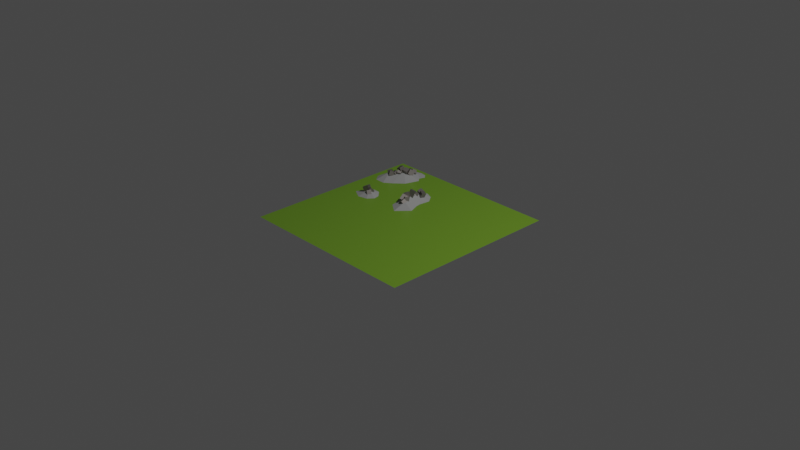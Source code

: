 # Source: iron.blend  (saved by Blender 2.82.7; exported with 4.5.12 LTS)
import bpy
from mathutils import Matrix  # noqa: F401  (used for matrix-valued properties, if any)

bpy.ops.wm.read_factory_settings(use_empty=True)
scene = bpy.context.scene
scene.name = 'Scene'

# ---- collections
col_collection = bpy.data.collections.new('Collection'); scene.collection.children.link(col_collection)

# ---- materials (node trees are filled in below, after node groups)
mat_rock = bpy.data.materials.new('rock')
mat_rock.use_transparent_shadow = False
mat_grass = bpy.data.materials.new('grass')
mat_grass.use_transparent_shadow = False
mat_metal = bpy.data.materials.new('metal')
mat_metal.use_transparent_shadow = False

# ---- material node trees
mat_rock.use_nodes = True; mat_rock.node_tree.nodes.clear()
_N = mat_rock.node_tree.nodes; _L = mat_rock.node_tree.links
n0 = _N.new('ShaderNodeOutputMaterial'); n0.name = 'Material Output'; n0.location = (300, 300)
n1 = _N.new('ShaderNodeBsdfPrincipled'); n1.name = 'Principled BSDF'; n1.location = (10, 300)
n1.distribution = 'GGX'
n1.subsurface_method = 'BURLEY'
n1.inputs[0].default_value = (0.3032, 0.3032, 0.3032, 1.0)
n1.inputs[3].default_value = 1.45
n1.inputs[13].default_value = 0.0
n1.inputs[27].default_value = (0.0, 0.0, 0.0, 1.0)
n1.inputs[28].default_value = 1.0
_L.new(n1.outputs[0], n0.inputs[0])
n0.is_active_output = True
mat_grass.use_nodes = True; mat_grass.node_tree.nodes.clear()
_N = mat_grass.node_tree.nodes; _L = mat_grass.node_tree.links
n0 = _N.new('ShaderNodeOutputMaterial'); n0.name = 'Material Output'; n0.location = (300, 300)
n1 = _N.new('ShaderNodeBsdfPrincipled'); n1.name = 'Principled BSDF'; n1.location = (10, 300)
n1.distribution = 'GGX'
n1.subsurface_method = 'BURLEY'
n1.inputs[0].default_value = (0.1371, 0.2738, 0.01687, 1.0)
n1.inputs[3].default_value = 1.45
n1.inputs[27].default_value = (0.0, 0.0, 0.0, 1.0)
n1.inputs[28].default_value = 1.0
_L.new(n1.outputs[0], n0.inputs[0])
n0.is_active_output = True
mat_metal.use_nodes = True; mat_metal.node_tree.nodes.clear()
_N = mat_metal.node_tree.nodes; _L = mat_metal.node_tree.links
n0 = _N.new('ShaderNodeOutputMaterial'); n0.name = 'Material Output'; n0.location = (300, 300)
n1 = _N.new('ShaderNodeBsdfPrincipled'); n1.name = 'Principled BSDF'; n1.location = (10, 300)
n1.distribution = 'GGX'
n1.subsurface_method = 'BURLEY'
n1.inputs[0].default_value = (0.3343, 0.3016, 0.2839, 1.0)
n1.inputs[1].default_value = 1.0
n1.inputs[3].default_value = 1.45
n1.inputs[13].default_value = 0.2333
n1.inputs[27].default_value = (0.0, 0.0, 0.0, 1.0)
n1.inputs[28].default_value = 1.0
_L.new(n1.outputs[0], n0.inputs[0])
n0.is_active_output = True

# ---- world
world_world = bpy.data.worlds.new('World'); scene.world = world_world
world_world.use_nodes = True; world_world.node_tree.nodes.clear()
_N = world_world.node_tree.nodes; _L = world_world.node_tree.links
n0 = _N.new('ShaderNodeOutputWorld'); n0.name = 'World Output'; n0.location = (300, 300)
n1 = _N.new('ShaderNodeBackground'); n1.name = 'Background'; n1.location = (10, 300)
n1.inputs[0].default_value = (0.05088, 0.05088, 0.05088, 1.0)
_L.new(n1.outputs[0], n0.inputs[0])
n0.is_active_output = True
world_world.color = (0.05088, 0.05088, 0.05088)
world_world.use_sun_shadow = False
world_world.sun_shadow_jitter_overblur = 0.0

# ---- cameras
cam_camera = bpy.data.cameras.new('Camera')
cam_camera.clip_end = 100.0
cam_camera.ortho_scale = 7.314

# ---- lights
light_light = bpy.data.lights.new('Light', 'POINT')
light_light.transmission_factor = 0.0
light_light.energy = 1000.0
light_light.shadow_soft_size = 0.1
light_light.shadow_maximum_resolution = 0.006
light_light.use_absolute_resolution = True

# ---- meshes
me_plane = bpy.data.meshes.new('Plane')
me_plane.from_pydata([(-0.1575, 0.4641, -0.00117), (-0.1958, -0.4732, -0.01041), (-0.2561, 0.436, -0.001808), (-0.321, 0.2854, -0.001754), (-0.4301, 0.1991, -0.001299), (-0.439, 0.05551, -0.001262), (-0.005138, -0.3674, -0.011), (0.3357, -0.4456, -0.008309), (0.4801, -0.2922, -0.00985), (0.4217, -0.1475, -0.008705), (0.4423, 0.003286, -0.01041), (0.3641, 0.1045, -0.008989), (-0.3259, -0.3942, -0.008705), (-0.01686, -0.2823, -0.01445), (-0.02096, 0.3977, -0.002126), (-0.08285, 0.4481, -0.001021), (-0.1365, -0.3358, 0.05337), (-0.3773, -0.02533, -0.0018), (-0.3106, 0.1125, 0.06853), (-0.2088, 0.2321, 0.09146), (-0.1547, 0.4011, 0.008851), (-0.2763, -0.2664, -0.01146), (-0.2615, -0.02612, -0.0009928), (-0.1768, 0.02668, -0.004679), (-0.07073, 0.129, -0.004454), (-0.01771, 0.2906, -0.005457), (-0.115, -0.2016, -0.007364), (-0.2086, -0.1909, -0.011), (-0.07182, -0.4417, -0.008989), (0.2036, -0.3341, -0.004505), (0.1613, -0.1968, -0.009499), (0.161, -0.03068, -0.00459), (0.1959, 0.09142, -0.004129), (0.3339, -0.2641, 0.05391), (0.2846, -0.1529, 0.09051), (0.2926, 0.002962, 0.05591), (0.2693, 0.1361, -0.004096), (-0.1522, 0.4859, -0.02488), (-0.2591, 0.4554, -0.02557), (-0.3295, 0.292, -0.02551), (-0.4479, 0.1983, -0.02502), (-0.4576, 0.0425, -0.02498), (-0.00394, 0.4138, -0.02592), (-0.0711, 0.4686, -0.02472), (-0.3907, -0.04523, -0.02556), (-0.2649, -0.04608, -0.02469), (-0.173, 0.01121, -0.02869), (-0.05795, 0.1223, -0.02844), (-0.000413, 0.2976, -0.02953), (-0.1998, -0.4843, -0.0262), (0.004767, -0.3707, -0.02684), (-0.3394, -0.3995, -0.02437), (-0.007814, -0.2794, -0.03053), (-0.2862, -0.2624, -0.02732), (-0.1131, -0.1929, -0.02293), (-0.2135, -0.1814, -0.02683), (-0.06678, -0.4505, -0.02468), (0.3384, -0.4729, -0.02317), (0.4942, -0.3074, -0.02484), (0.4311, -0.1513, -0.0236), (0.4534, 0.0114, -0.02544), (0.369, 0.1206, -0.02391), (0.1958, -0.3526, -0.01907), (0.1502, -0.2045, -0.02446), (0.1499, -0.02524, -0.01916), (0.1875, 0.1065, -0.01866), (0.2667, 0.1547, -0.01863)], [], [(16, 13, 26), (20, 0, 2), (20, 14, 15), (5, 18, 4), (18, 3, 4), (3, 20, 2), (22, 18, 17), (23, 19, 18), (19, 25, 20), (12, 16, 21), (16, 28, 6), (29, 7, 33), (33, 30, 29), (34, 31, 30), (35, 32, 31), (8, 33, 7), (33, 9, 34), (9, 35, 34), (35, 11, 36), (27, 16, 26), (16, 6, 13), (20, 15, 0), (20, 25, 14), (5, 17, 18), (18, 19, 3), (3, 19, 20), (22, 23, 18), (23, 24, 19), (19, 24, 25), (12, 1, 16), (16, 1, 28), (33, 34, 30), (34, 35, 31), (35, 36, 32), (33, 8, 9), (9, 10, 35), (35, 10, 11), (27, 21, 16), (2, 0, 37, 38), (24, 23, 46, 47), (17, 5, 41, 44), (22, 17, 44, 45), (25, 24, 47, 48), (3, 2, 38, 39), (14, 25, 48, 42), (4, 3, 39, 40), (0, 15, 43, 37), (23, 22, 45, 46), (5, 4, 40, 41), (15, 14, 42, 43), (21, 27, 55, 53), (26, 13, 52, 54), (28, 1, 49, 56), (13, 6, 50, 52), (27, 26, 54, 55), (6, 28, 56, 50), (12, 21, 53, 51), (1, 12, 51, 49), (36, 11, 61, 66), (30, 31, 64, 63), (11, 10, 60, 61), (8, 7, 57, 58), (31, 32, 65, 64), (7, 29, 62, 57), (9, 8, 58, 59), (10, 9, 59, 60), (29, 30, 63, 62), (32, 36, 66, 65)])
_uv = me_plane.uv_layers.new(name='UVMap')
_uv.uv.foreach_set('vector', [0.8333, 0.5, 0.6667, 0.6667, 0.6667, 0.5, 0.1667, 0.8333, 0.0, 1.0, 0.0, 0.8333, 0.1667, 0.8333, 0.3333, 1.0, 0.1667, 1.0, 0.0, 0.3333, 0.1667, 0.5, 0.0, 0.5, 0.1667, 0.5, 0.0, 0.6667, 0.0, 0.5, 0.0, 0.6667, 0.1667, 0.8333, 0.0, 0.8333, 0.3333, 0.3333, 0.1667, 0.5, 0.1667, 0.3333, 0.3333, 0.5, 0.1667, 0.6667, 0.1667, 0.5, 0.1667, 0.6667, 0.3333, 0.8333, 0.1667, 0.8333, 1.0, 0.3333, 0.8333, 0.5, 0.8333, 0.3333, 0.8333, 0.5, 1.0, 0.6667, 0.8333, 0.6667, 0.6667, 0.1667, 0.0, 0.0, 0.8333, 0.1667, 0.8333, 0.1667, 0.6667, 0.3333, 0.6667, 0.1667, 0.8333, 0.3333, 0.6667, 0.5, 0.6667, 0.3333, 0.8333, 0.5, 0.6667, 0.6667, 0.6667, 0.5, 1.0, 0.1667, 0.8333, 0.1667, 0.0, 0.0, 0.8333, 0.1667, 1.0, 0.3333, 0.8333, 0.3333, 1.0, 0.3333, 0.8333, 0.5, 0.8333, 0.3333, 0.8333, 0.5, 1.0, 0.6667, 0.8333, 0.6667, 0.6667, 0.3333, 0.8333, 0.5, 0.6667, 0.5, 0.8333, 0.5, 0.8333, 0.6667, 0.6667, 0.6667, 0.1667, 0.8333, 0.1667, 1.0, 0.0, 1.0, 0.1667, 0.8333, 0.3333, 0.8333, 0.3333, 1.0, 0.0, 0.3333, 0.1667, 0.3333, 0.1667, 0.5, 0.1667, 0.5, 0.1667, 0.6667, 0.0, 0.6667, 0.0, 0.6667, 0.1667, 0.6667, 0.1667, 0.8333, 0.3333, 0.3333, 0.3333, 0.5, 0.1667, 0.5, 0.3333, 0.5, 0.3333, 0.6667, 0.1667, 0.6667, 0.1667, 0.6667, 0.3333, 0.6667, 0.3333, 0.8333, 1.0, 0.3333, 1.0, 0.5, 0.8333, 0.5, 0.8333, 0.5, 1.0, 0.5, 1.0, 0.6667, 0.8333, 0.1667, 0.8333, 0.3333, 0.6667, 0.3333, 0.8333, 0.3333, 0.8333, 0.5, 0.6667, 0.5, 0.8333, 0.5, 0.8333, 0.6667, 0.6667, 0.6667, 0.8333, 0.1667, 1.0, 0.1667, 1.0, 0.3333, 1.0, 0.3333, 1.0, 0.5, 0.8333, 0.5, 0.8333, 0.5, 1.0, 0.5, 1.0, 0.6667, 0.6667, 0.3333, 0.8333, 0.3333, 0.8333, 0.5, 0.0, 0.8333, 0.0, 1.0, 0.0, 1.0, 0.0, 0.8333, 0.3333, 0.6667, 0.3333, 0.5, 0.3333, 0.5, 0.3333, 0.6667, 0.1667, 0.3333, 0.0, 0.3333, 0.0, 0.3333, 0.1667, 0.3333, 0.3333, 0.3333, 0.1667, 0.3333, 0.1667, 0.3333, 0.3333, 0.3333, 0.3333, 0.8333, 0.3333, 0.6667, 0.3333, 0.6667, 0.3333, 0.8333, 0.0, 0.6667, 0.0, 0.8333, 0.0, 0.8333, 0.0, 0.6667, 0.3333, 1.0, 0.3333, 0.8333, 0.3333, 0.8333, 0.3333, 1.0, 0.0, 0.5, 0.0, 0.6667, 0.0, 0.6667, 0.0, 0.5, 0.0, 1.0, 0.1667, 1.0, 0.1667, 1.0, 0.0, 1.0, 0.3333, 0.5, 0.3333, 0.3333, 0.3333, 0.3333, 0.3333, 0.5, 0.0, 0.3333, 0.0, 0.5, 0.0, 0.5, 0.0, 0.3333, 0.1667, 1.0, 0.3333, 1.0, 0.3333, 1.0, 0.1667, 1.0, 0.8333, 0.3333, 0.6667, 0.3333, 0.6667, 0.3333, 0.8333, 0.3333, 0.6667, 0.5, 0.6667, 0.6667, 0.6667, 0.6667, 0.6667, 0.5, 1.0, 0.6667, 1.0, 0.5, 1.0, 0.5, 1.0, 0.6667, 0.6667, 0.6667, 0.8333, 0.6667, 0.8333, 0.6667, 0.6667, 0.6667, 0.6667, 0.3333, 0.6667, 0.5, 0.6667, 0.5, 0.6667, 0.3333, 0.8333, 0.6667, 1.0, 0.6667, 1.0, 0.6667, 0.8333, 0.6667, 1.0, 0.3333, 0.8333, 0.3333, 0.8333, 0.3333, 1.0, 0.3333, 1.0, 0.5, 1.0, 0.3333, 1.0, 0.3333, 1.0, 0.5, 0.8333, 0.6667, 1.0, 0.6667, 1.0, 0.6667, 0.8333, 0.6667, 0.6667, 0.3333, 0.6667, 0.5, 0.6667, 0.5, 0.6667, 0.3333, 1.0, 0.6667, 1.0, 0.5, 1.0, 0.5, 1.0, 0.6667, 1.0, 0.1667, 0.0, 0.0, 0.0, 0.0, 1.0, 0.1667, 0.6667, 0.5, 0.6667, 0.6667, 0.6667, 0.6667, 0.6667, 0.5, 0.0, 0.0, 0.6667, 0.1667, 0.6667, 0.1667, 0.0, 0.0, 1.0, 0.3333, 1.0, 0.1667, 1.0, 0.1667, 1.0, 0.3333, 1.0, 0.5, 1.0, 0.3333, 1.0, 0.3333, 1.0, 0.5, 0.6667, 0.1667, 0.6667, 0.3333, 0.6667, 0.3333, 0.6667, 0.1667, 0.6667, 0.6667, 0.8333, 0.6667, 0.8333, 0.6667, 0.6667, 0.6667])
me_plane.materials.append(mat_rock)
me_plane.use_remesh_fix_poles = True
me_plane.use_remesh_preserve_attributes = False
me_plane.use_mirror_vertex_groups = False
me_plane.update()
me_plane_006 = bpy.data.meshes.new('Plane.006')
me_plane_006.from_pydata([(-0.4962, -1.506, 0.0), (1.504, -1.506, 0.0), (-0.4962, 0.4936, 0.0), (1.504, 0.4936, 0.0)], [], [(0, 1, 3, 2)])
_uv = me_plane_006.uv_layers.new(name='UVMap')
_uv.uv.foreach_set('vector', [0.0, 0.0, 1.0, 0.0, 1.0, 1.0, 0.0, 1.0])
me_plane_006.materials.append(mat_grass)
me_plane_006.use_remesh_fix_poles = True
me_plane_006.use_remesh_preserve_attributes = False
me_plane_006.use_mirror_vertex_groups = False
me_plane_006.update()
me_cube_011 = bpy.data.meshes.new('Cube.011')
me_cube_011.from_pydata([(-1.0, -1.0, -1.0), (-1.0, -1.0, 1.0), (-1.0, 1.0, -1.0), (-1.0, 1.0, 1.0), (1.0, -1.0, -1.0), (1.0, -1.0, 1.0), (1.0, 1.0, -1.0), (1.0, 1.0, 1.0), (-3.24, -3.998, -9.677), (-2.125, -3.082, -11.01), (-2.324, -3.023, -8.239), (-1.209, -2.106, -9.572), (-4.572, -2.561, -9.803), (-3.458, -1.644, -11.13), (-3.656, -1.586, -8.365), (-2.542, -0.6692, -9.697), (-1.716, -3.945, -7.687), (0.2053, -4.036, -9.292), (-0.4787, -2.264, -6.301), (1.443, -2.356, -7.906), (-2.742, -2.089, -9.021), (-0.8205, -2.181, -10.63), (-1.504, -0.4085, -7.635), (0.4171, -0.5001, -9.24), (-1.849, -3.079, -6.923), (-1.344, -3.199, -8.95), (-0.7107, -1.333, -6.743), (-0.2056, -1.453, -8.77), (-3.53, -1.933, -7.41), (-3.025, -2.053, -9.437), (-2.392, -0.1869, -7.23), (-1.887, -0.3067, -9.256), (0.2493, -1.756, -5.24), (0.7129, -3.026, -7.056), (1.745, -0.2085, -5.94), (2.209, -1.478, -7.756), (-1.385, -0.6994, -6.396), (-0.9213, -1.969, -8.212), (0.1111, 0.8483, -7.096), (0.5748, -0.4213, -8.912), (-0.1905, -1.761, -3.706), (1.381, -1.84, -5.333), (0.6431, 0.9644, -3.33), (2.215, 0.8857, -4.957), (-1.703, -0.9905, -5.203), (-0.1314, -1.069, -6.831), (-0.8692, 1.735, -4.827), (0.7023, 1.656, -6.455), (0.949, -2.525, -4.368), (2.319, -1.522, -4.979), (1.043, -1.683, -2.774), (2.413, -0.6796, -3.386), (-0.2223, -1.284, -4.954), (1.147, -0.2804, -5.566), (-0.1279, -0.4418, -3.361), (1.242, 0.5616, -3.972), (0.7067, -2.388, -1.341), (1.943, -2.318, -2.811), (1.419, -0.7355, -0.6638), (2.655, -0.6659, -2.134), (-0.5816, -1.407, -2.377), (0.6545, -1.338, -3.848), (0.1308, 0.2448, -1.7), (1.367, 0.3144, -3.171), (0.9116, -2.088, 0.3097), (1.526, -1.209, 2.106), (0.8128, -0.1973, -0.5812), (1.427, 0.6814, 1.215), (2.909, -2.264, -0.2869), (3.523, -1.386, 1.509), (2.81, -0.3741, -1.178), (3.425, 0.5046, 0.6185), (21.77, -7.825, 8.63), (21.2, -5.946, 8.654), (22.34, -7.625, 6.762), (21.77, -5.747, 6.786), (23.56, -7.286, 9.236), (22.98, -5.408, 9.261), (24.13, -7.087, 7.368), (23.56, -5.209, 7.393), (21.52, -8.35, 6.191), (19.65, -6.688, 6.134), (22.34, -7.499, 3.983), (20.47, -5.836, 3.926), (22.97, -6.68, 7.374), (21.09, -5.018, 7.317), (23.79, -5.829, 5.166), (21.92, -4.166, 5.109), (22.46, -8.252, 5.516), (21.34, -6.931, 6.686), (22.97, -6.681, 4.23), (21.84, -5.361, 5.4), (24.15, -7.843, 6.679), (23.03, -6.523, 7.849), (24.66, -6.273, 5.393), (23.53, -4.952, 6.563), (22.59, -7.478, 2.622), (20.79, -7.101, 3.944), (22.42, -5.38, 1.791), (20.62, -5.003, 3.112), (23.95, -6.717, 4.262), (22.16, -6.34, 5.583), (23.78, -4.619, 3.43), (21.98, -4.242, 4.751), (23.42, -8.568, 1.796), (21.77, -7.024, 1.979), (24.85, -6.553, 0.3298), (23.2, -5.009, 0.512), (24.39, -7.754, 3.673), (22.74, -6.211, 3.855), (25.82, -5.739, 2.206), (24.17, -4.196, 2.389), (21.93, -8.248, 1.723), (21.5, -6.633, 1.04), (23.0, -8.566, 0.3058), (22.57, -6.951, -0.3777), (23.32, -7.508, 2.606), (22.89, -5.893, 1.923), (24.39, -7.826, 1.189), (23.96, -6.211, 0.5054), (23.25, -10.04, -0.3454), (21.97, -8.624, -0.09581), (24.14, -9.003, -1.694), (22.87, -7.584, -1.444), (24.38, -9.265, 1.002), (23.1, -7.847, 1.252), (25.27, -8.226, -0.3461), (24.0, -6.807, -0.0965), (23.86, -10.26, -0.5485), (24.69, -10.46, -2.458), (24.89, -8.452, -0.2941), (25.72, -8.654, -2.204), (22.24, -9.221, -1.364), (23.07, -9.423, -3.274), (23.26, -7.415, -1.11), (24.1, -7.617, -3.019), (25.41, -9.965, 0.1768), (26.12, -11.15, -1.272), (26.76, -8.571, -0.3043), (27.47, -9.755, -1.753), (24.11, -9.158, -1.116), (24.82, -10.34, -2.564), (25.46, -7.763, -1.597), (26.17, -8.947, -3.045), (11.25, -10.94, -16.0), (11.66, -11.73, -17.75), (12.7, -9.638, -16.24), (13.11, -10.43, -17.99), (9.989, -9.699, -16.86), (10.4, -10.49, -18.61), (11.44, -8.397, -17.1), (11.85, -9.186, -18.85), (13.49, -10.01, -15.37), (14.51, -11.88, -16.68), (15.2, -8.429, -16.29), (16.23, -10.3, -17.6), (11.97, -9.489, -17.3), (13.0, -11.36, -18.61), (13.69, -7.91, -18.22), (14.71, -9.784, -19.53), (13.02, -9.882, -14.56), (12.59, -11.58, -15.69), (14.12, -9.093, -16.15), (13.69, -10.8, -17.29), (11.29, -8.956, -15.28), (10.86, -10.66, -16.42), (12.39, -8.167, -16.88), (11.96, -9.869, -18.02)], [], [(0, 1, 3, 2), (2, 3, 7, 6), (6, 7, 5, 4), (4, 5, 1, 0), (2, 6, 4, 0), (7, 3, 1, 5), (8, 9, 11, 10), (10, 11, 15, 14), (14, 15, 13, 12), (12, 13, 9, 8), (10, 14, 12, 8), (15, 11, 9, 13), (16, 17, 19, 18), (18, 19, 23, 22), (22, 23, 21, 20), (20, 21, 17, 16), (18, 22, 20, 16), (23, 19, 17, 21), (24, 25, 27, 26), (26, 27, 31, 30), (30, 31, 29, 28), (26, 30, 28, 24), (31, 27, 25, 29), (32, 33, 35, 34), (34, 35, 39, 38), (38, 39, 37, 36), (36, 37, 33, 32), (34, 38, 36, 32), (39, 35, 33, 37), (40, 41, 43, 42), (42, 43, 47, 46), (46, 47, 45, 44), (42, 46, 44, 40), (47, 43, 41, 45), (48, 49, 51, 50), (50, 51, 55, 54), (54, 55, 53, 52), (52, 53, 49, 48), (55, 51, 49, 53), (56, 57, 59, 58), (58, 59, 63, 62), (62, 63, 61, 60), (58, 62, 60, 56), (63, 59, 57, 61), (64, 65, 67, 66), (66, 67, 71, 70), (70, 71, 69, 68), (68, 69, 65, 64), (66, 70, 68, 64), (71, 67, 65, 69), (72, 73, 75, 74), (74, 75, 79, 78), (78, 79, 77, 76), (76, 77, 73, 72), (74, 78, 76, 72), (79, 75, 73, 77), (80, 81, 83, 82), (82, 83, 87, 86), (86, 87, 85, 84), (84, 85, 81, 80), (82, 86, 84, 80), (87, 83, 81, 85), (88, 89, 91, 90), (90, 91, 95, 94), (94, 95, 93, 92), (92, 93, 89, 88), (90, 94, 92, 88), (95, 91, 89, 93), (96, 97, 99, 98), (98, 99, 103, 102), (102, 103, 101, 100), (100, 101, 97, 96), (98, 102, 100, 96), (103, 99, 97, 101), (104, 105, 107, 106), (106, 107, 111, 110), (110, 111, 109, 108), (106, 110, 108, 104), (111, 107, 105, 109), (112, 113, 115, 114), (114, 115, 119, 118), (118, 119, 117, 116), (116, 117, 113, 112), (119, 115, 113, 117), (120, 121, 123, 122), (122, 123, 127, 126), (126, 127, 125, 124), (122, 126, 124, 120), (127, 123, 121, 125), (128, 129, 131, 130), (130, 131, 135, 134), (134, 135, 133, 132), (132, 133, 129, 128), (130, 134, 132, 128), (135, 131, 129, 133), (136, 137, 139, 138), (138, 139, 143, 142), (142, 143, 141, 140), (138, 142, 140, 136), (143, 139, 137, 141), (144, 145, 147, 146), (146, 147, 151, 150), (150, 151, 149, 148), (146, 150, 148, 144), (151, 147, 145, 149), (152, 153, 155, 154), (154, 155, 159, 158), (158, 159, 157, 156), (154, 158, 156, 152), (159, 155, 153, 157), (160, 161, 163, 162), (162, 163, 167, 166), (166, 167, 165, 164), (164, 165, 161, 160), (162, 166, 164, 160), (167, 163, 161, 165)])
_uv = me_cube_011.uv_layers.new(name='UVMap')
_uv.uv.foreach_set('vector', [0.375, 0.0, 0.625, 0.0, 0.625, 0.25, 0.375, 0.25, 0.375, 0.25, 0.625, 0.25, 0.625, 0.5, 0.375, 0.5, 0.375, 0.5, 0.625, 0.5, 0.625, 0.75, 0.375, 0.75, 0.375, 0.75, 0.625, 0.75, 0.625, 1.0, 0.375, 1.0, 0.125, 0.5, 0.375, 0.5, 0.375, 0.75, 0.125, 0.75, 0.625, 0.5, 0.875, 0.5, 0.875, 0.75, 0.625, 0.75, 0.375, 0.0, 0.625, 0.0, 0.625, 0.25, 0.375, 0.25, 0.375, 0.25, 0.625, 0.25, 0.625, 0.5, 0.375, 0.5, 0.375, 0.5, 0.625, 0.5, 0.625, 0.75, 0.375, 0.75, 0.375, 0.75, 0.625, 0.75, 0.625, 1.0, 0.375, 1.0, 0.125, 0.5, 0.375, 0.5, 0.375, 0.75, 0.125, 0.75, 0.625, 0.5, 0.875, 0.5, 0.875, 0.75, 0.625, 0.75, 0.375, 0.0, 0.625, 0.0, 0.625, 0.25, 0.375, 0.25, 0.375, 0.25, 0.625, 0.25, 0.625, 0.5, 0.375, 0.5, 0.375, 0.5, 0.625, 0.5, 0.625, 0.75, 0.375, 0.75, 0.375, 0.75, 0.625, 0.75, 0.625, 1.0, 0.375, 1.0, 0.125, 0.5, 0.375, 0.5, 0.375, 0.75, 0.125, 0.75, 0.625, 0.5, 0.875, 0.5, 0.875, 0.75, 0.625, 0.75, 0.375, 0.0, 0.625, 0.0, 0.625, 0.25, 0.375, 0.25, 0.375, 0.25, 0.625, 0.25, 0.625, 0.5, 0.375, 0.5, 0.375, 0.5, 0.625, 0.5, 0.625, 0.75, 0.375, 0.75, 0.125, 0.5, 0.375, 0.5, 0.375, 0.75, 0.125, 0.75, 0.625, 0.5, 0.875, 0.5, 0.875, 0.75, 0.625, 0.75, 0.375, 0.0, 0.625, 0.0, 0.625, 0.25, 0.375, 0.25, 0.375, 0.25, 0.625, 0.25, 0.625, 0.5, 0.375, 0.5, 0.375, 0.5, 0.625, 0.5, 0.625, 0.75, 0.375, 0.75, 0.375, 0.75, 0.625, 0.75, 0.625, 1.0, 0.375, 1.0, 0.125, 0.5, 0.375, 0.5, 0.375, 0.75, 0.125, 0.75, 0.625, 0.5, 0.875, 0.5, 0.875, 0.75, 0.625, 0.75, 0.375, 0.0, 0.625, 0.0, 0.625, 0.25, 0.375, 0.25, 0.375, 0.25, 0.625, 0.25, 0.625, 0.5, 0.375, 0.5, 0.375, 0.5, 0.625, 0.5, 0.625, 0.75, 0.375, 0.75, 0.125, 0.5, 0.375, 0.5, 0.375, 0.75, 0.125, 0.75, 0.625, 0.5, 0.875, 0.5, 0.875, 0.75, 0.625, 0.75, 0.375, 0.0, 0.625, 0.0, 0.625, 0.25, 0.375, 0.25, 0.375, 0.25, 0.625, 0.25, 0.625, 0.5, 0.375, 0.5, 0.375, 0.5, 0.625, 0.5, 0.625, 0.75, 0.375, 0.75, 0.375, 0.75, 0.625, 0.75, 0.625, 1.0, 0.375, 1.0, 0.625, 0.5, 0.875, 0.5, 0.875, 0.75, 0.625, 0.75, 0.375, 0.0, 0.625, 0.0, 0.625, 0.25, 0.375, 0.25, 0.375, 0.25, 0.625, 0.25, 0.625, 0.5, 0.375, 0.5, 0.375, 0.5, 0.625, 0.5, 0.625, 0.75, 0.375, 0.75, 0.125, 0.5, 0.375, 0.5, 0.375, 0.75, 0.125, 0.75, 0.625, 0.5, 0.875, 0.5, 0.875, 0.75, 0.625, 0.75, 0.375, 0.0, 0.625, 0.0, 0.625, 0.25, 0.375, 0.25, 0.375, 0.25, 0.625, 0.25, 0.625, 0.5, 0.375, 0.5, 0.375, 0.5, 0.625, 0.5, 0.625, 0.75, 0.375, 0.75, 0.375, 0.75, 0.625, 0.75, 0.625, 1.0, 0.375, 1.0, 0.125, 0.5, 0.375, 0.5, 0.375, 0.75, 0.125, 0.75, 0.625, 0.5, 0.875, 0.5, 0.875, 0.75, 0.625, 0.75, 0.375, 0.0, 0.625, 0.0, 0.625, 0.25, 0.375, 0.25, 0.375, 0.25, 0.625, 0.25, 0.625, 0.5, 0.375, 0.5, 0.375, 0.5, 0.625, 0.5, 0.625, 0.75, 0.375, 0.75, 0.375, 0.75, 0.625, 0.75, 0.625, 1.0, 0.375, 1.0, 0.125, 0.5, 0.375, 0.5, 0.375, 0.75, 0.125, 0.75, 0.625, 0.5, 0.875, 0.5, 0.875, 0.75, 0.625, 0.75, 0.375, 0.0, 0.625, 0.0, 0.625, 0.25, 0.375, 0.25, 0.375, 0.25, 0.625, 0.25, 0.625, 0.5, 0.375, 0.5, 0.375, 0.5, 0.625, 0.5, 0.625, 0.75, 0.375, 0.75, 0.375, 0.75, 0.625, 0.75, 0.625, 1.0, 0.375, 1.0, 0.125, 0.5, 0.375, 0.5, 0.375, 0.75, 0.125, 0.75, 0.625, 0.5, 0.875, 0.5, 0.875, 0.75, 0.625, 0.75, 0.375, 0.0, 0.625, 0.0, 0.625, 0.25, 0.375, 0.25, 0.375, 0.25, 0.625, 0.25, 0.625, 0.5, 0.375, 0.5, 0.375, 0.5, 0.625, 0.5, 0.625, 0.75, 0.375, 0.75, 0.375, 0.75, 0.625, 0.75, 0.625, 1.0, 0.375, 1.0, 0.125, 0.5, 0.375, 0.5, 0.375, 0.75, 0.125, 0.75, 0.625, 0.5, 0.875, 0.5, 0.875, 0.75, 0.625, 0.75, 0.375, 0.0, 0.625, 0.0, 0.625, 0.25, 0.375, 0.25, 0.375, 0.25, 0.625, 0.25, 0.625, 0.5, 0.375, 0.5, 0.375, 0.5, 0.625, 0.5, 0.625, 0.75, 0.375, 0.75, 0.375, 0.75, 0.625, 0.75, 0.625, 1.0, 0.375, 1.0, 0.125, 0.5, 0.375, 0.5, 0.375, 0.75, 0.125, 0.75, 0.625, 0.5, 0.875, 0.5, 0.875, 0.75, 0.625, 0.75, 0.375, 0.0, 0.625, 0.0, 0.625, 0.25, 0.375, 0.25, 0.375, 0.25, 0.625, 0.25, 0.625, 0.5, 0.375, 0.5, 0.375, 0.5, 0.625, 0.5, 0.625, 0.75, 0.375, 0.75, 0.125, 0.5, 0.375, 0.5, 0.375, 0.75, 0.125, 0.75, 0.625, 0.5, 0.875, 0.5, 0.875, 0.75, 0.625, 0.75, 0.375, 0.0, 0.625, 0.0, 0.625, 0.25, 0.375, 0.25, 0.375, 0.25, 0.625, 0.25, 0.625, 0.5, 0.375, 0.5, 0.375, 0.5, 0.625, 0.5, 0.625, 0.75, 0.375, 0.75, 0.375, 0.75, 0.625, 0.75, 0.625, 1.0, 0.375, 1.0, 0.625, 0.5, 0.875, 0.5, 0.875, 0.75, 0.625, 0.75, 0.375, 0.0, 0.625, 0.0, 0.625, 0.25, 0.375, 0.25, 0.375, 0.25, 0.625, 0.25, 0.625, 0.5, 0.375, 0.5, 0.375, 0.5, 0.625, 0.5, 0.625, 0.75, 0.375, 0.75, 0.125, 0.5, 0.375, 0.5, 0.375, 0.75, 0.125, 0.75, 0.625, 0.5, 0.875, 0.5, 0.875, 0.75, 0.625, 0.75, 0.375, 0.0, 0.625, 0.0, 0.625, 0.25, 0.375, 0.25, 0.375, 0.25, 0.625, 0.25, 0.625, 0.5, 0.375, 0.5, 0.375, 0.5, 0.625, 0.5, 0.625, 0.75, 0.375, 0.75, 0.375, 0.75, 0.625, 0.75, 0.625, 1.0, 0.375, 1.0, 0.125, 0.5, 0.375, 0.5, 0.375, 0.75, 0.125, 0.75, 0.625, 0.5, 0.875, 0.5, 0.875, 0.75, 0.625, 0.75, 0.375, 0.0, 0.625, 0.0, 0.625, 0.25, 0.375, 0.25, 0.375, 0.25, 0.625, 0.25, 0.625, 0.5, 0.375, 0.5, 0.375, 0.5, 0.625, 0.5, 0.625, 0.75, 0.375, 0.75, 0.125, 0.5, 0.375, 0.5, 0.375, 0.75, 0.125, 0.75, 0.625, 0.5, 0.875, 0.5, 0.875, 0.75, 0.625, 0.75, 0.375, 0.0, 0.625, 0.0, 0.625, 0.25, 0.375, 0.25, 0.375, 0.25, 0.625, 0.25, 0.625, 0.5, 0.375, 0.5, 0.375, 0.5, 0.625, 0.5, 0.625, 0.75, 0.375, 0.75, 0.125, 0.5, 0.375, 0.5, 0.375, 0.75, 0.125, 0.75, 0.625, 0.5, 0.875, 0.5, 0.875, 0.75, 0.625, 0.75, 0.375, 0.0, 0.625, 0.0, 0.625, 0.25, 0.375, 0.25, 0.375, 0.25, 0.625, 0.25, 0.625, 0.5, 0.375, 0.5, 0.375, 0.5, 0.625, 0.5, 0.625, 0.75, 0.375, 0.75, 0.125, 0.5, 0.375, 0.5, 0.375, 0.75, 0.125, 0.75, 0.625, 0.5, 0.875, 0.5, 0.875, 0.75, 0.625, 0.75, 0.375, 0.0, 0.625, 0.0, 0.625, 0.25, 0.375, 0.25, 0.375, 0.25, 0.625, 0.25, 0.625, 0.5, 0.375, 0.5, 0.375, 0.5, 0.625, 0.5, 0.625, 0.75, 0.375, 0.75, 0.375, 0.75, 0.625, 0.75, 0.625, 1.0, 0.375, 1.0, 0.125, 0.5, 0.375, 0.5, 0.375, 0.75, 0.125, 0.75, 0.625, 0.5, 0.875, 0.5, 0.875, 0.75, 0.625, 0.75])
me_cube_011.materials.append(mat_metal)
me_cube_011.use_remesh_fix_poles = True
me_cube_011.use_remesh_preserve_attributes = False
me_cube_011.use_mirror_vertex_groups = False
me_cube_011.update()

# ---- objects
ob_light = bpy.data.objects.new('Light', light_light)
ob_camera = bpy.data.objects.new('Camera', cam_camera)
ob_rock = bpy.data.objects.new('rock', me_plane)
ob_plane_001 = bpy.data.objects.new('Plane.001', me_plane_006)
ob_metal = bpy.data.objects.new('metal', me_cube_011)

# ---- transforms, parenting, visibility, modifiers, constraints
ob_light.location = (4.076, 1.005, 5.904)
ob_light.rotation_euler = (0.6503, 0.05522, 1.866)
ob_light.lock_rotations_4d = False
ob_light.empty_display_type = 'ARROWS'
ob_light.color = (0.0, 0.0, 0.0, 0.0)
ob_light.lineart.crease_threshold = 0.0
ob_camera.location = (7.359, -6.926, 4.958)
ob_camera.rotation_euler = (1.109, 0.0, 0.8149)
ob_camera.lock_rotations_4d = False
ob_camera.empty_display_type = 'ARROWS'
ob_camera.color = (0.0, 0.0, 0.0, 0.0)
ob_camera.display_type = 'WIRE'
ob_camera.lineart.crease_threshold = 0.0
ob_rock.location = (-0.5038, 0.5064, 0.0)
ob_rock.lineart.crease_threshold = 0.0
ob_plane_001.location = (-0.5038, 0.5064, 0.0)
ob_plane_001.lineart.crease_threshold = 0.0
ob_metal.location = (-0.1648, 0.4894, 0.06204)
ob_metal.rotation_euler = (1.836, -0.3271, -3.512)
ob_metal.scale = (0.02469, 0.02469, 0.02469)
ob_metal.lineart.crease_threshold = 0.0

# ---- collection membership
col_collection.objects.link(ob_light)
col_collection.objects.link(ob_camera)
col_collection.objects.link(ob_rock)
col_collection.objects.link(ob_plane_001)
col_collection.objects.link(ob_metal)

# ---- scene / render settings (as saved in the file)
scene.camera = ob_camera
scene.frame_start = 1; scene.frame_end = 250; scene.frame_set(1)
scene.render.engine = 'BLENDER_EEVEE_NEXT'
scene.cycles.use_denoising = False
scene.cycles.samples = 128
scene.cycles.sampling_pattern = 'TABULATED_SOBOL'
scene.cycles.use_adaptive_sampling = False
scene.cycles.use_light_tree = False
scene.view_settings.view_transform = 'Filmic'
bpy.context.view_layer.update()
